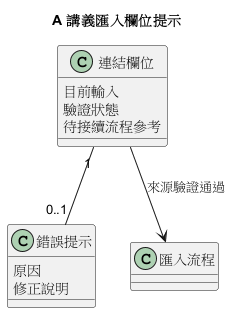

The diagram above was rendered by PlantUML. Its source (embedded in the PNG):
@startuml
title A 講義匯入欄位提示
class "連結欄位" as Field {
  目前輸入
  驗證狀態
  待接續流程參考
}
class "錯誤提示" as Error {
  原因
  修正說明
}
class "匯入流程" as Flow
Field "1" -- "0..1" Error
Field --> Flow : 來源驗證通過
@enduml